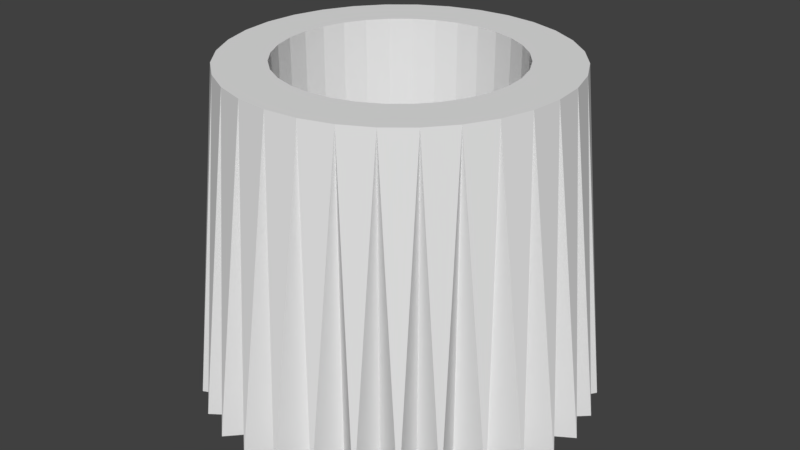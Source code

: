 # Source: tower.blend  (saved by Blender 2.78.0; exported with 4.5.12 LTS)
import bpy
from mathutils import Matrix  # noqa: F401  (used for matrix-valued properties, if any)

bpy.ops.wm.read_factory_settings(use_empty=True)
scene = bpy.context.scene
scene.name = 'Scene'

# ---- collections
col_collection_1 = bpy.data.collections.new('Collection 1'); scene.collection.children.link(col_collection_1)

# ---- world
world_world = bpy.data.worlds.new('World'); scene.world = world_world
world_world.color = (0.05088, 0.05088, 0.05088)
world_world.use_sun_shadow = False
world_world.sun_shadow_jitter_overblur = 0.0
world_world.cycles.sampling_method = 'MANUAL'

# ---- meshes
me_cylinder_001 = bpy.data.meshes.new('Cylinder.001')
me_cylinder_001.from_pydata([(0.000343, 0.9997, -0.002195), (0.000343, 0.9997, 2.0), (0.1954, 0.9805, -0.002195), (0.1954, 0.9805, 2.0), (0.383, 0.9236, -0.002195), (0.383, 0.9236, 2.0), (0.5559, 0.8312, -0.002195), (0.5559, 0.8312, 2.0), (0.7074, 0.7068, -0.002195), (0.7074, 0.7068, 2.0), (0.8318, 0.5553, -0.002195), (0.8318, 0.5553, 2.0), (0.9242, 0.3824, -0.002195), (0.9242, 0.3824, 2.0), (0.9811, 0.1948, -0.002195), (0.9811, 0.1948, 2.0), (1.0, -0.0002816, -0.002195), (1.0, -0.0002816, 2.0), (0.9811, -0.1954, -0.002195), (0.9811, -0.1954, 2.0), (0.9242, -0.383, -0.002195), (0.8318, -0.5559, 2.0), (0.7074, -0.7074, 7.153e-07), (0.7074, -0.7074, 2.0), (0.5559, -0.8318, -0.002195), (0.5559, -0.8318, 2.0), (0.383, -0.9242, 7.153e-07), (0.383, -0.9242, 2.0), (0.1954, -0.9811, -0.002195), (0.1954, -0.9811, 2.0), (0.0003427, -1.0, -0.002195), (0.0003427, -1.0, 2.0), (-0.1947, -0.9811, 7.153e-07), (-0.1947, -0.9811, 2.0), (-0.3823, -0.9242, 7.153e-07), (-0.3823, -0.9242, 2.0), (-0.5552, -0.8318, 7.153e-07), (-0.5552, -0.8318, 2.0), (-0.7068, -0.7074, 7.153e-07), (-0.7068, -0.7074, 2.0), (-0.8311, -0.5559, 7.153e-07), (-0.8311, -0.5559, 2.0), (-0.9235, -0.383, 7.153e-07), (-0.9235, -0.383, 2.0), (-0.9804, -0.1954, 7.153e-07), (-0.9804, -0.1954, 2.0), (-0.9997, -0.0002808, 7.153e-07), (-0.9997, -0.0002808, 2.0), (-0.9804, 0.1948, 7.153e-07), (-0.9804, 0.1948, 2.0), (-0.9235, 0.3824, 7.153e-07), (-0.9235, 0.3824, 2.0), (-0.8311, 0.5553, 7.153e-07), (-0.8311, 0.5553, 2.0), (-0.7068, 0.7068, 7.153e-07), (-0.7068, 0.7068, 2.0), (-0.5552, 0.8312, 7.153e-07), (-0.5552, 0.8312, 2.0), (-0.3823, 0.9236, 7.153e-07), (-0.3823, 0.9236, 2.0), (-0.1947, 0.9805, 7.153e-07), (-0.1947, 0.9805, 2.0), (0.000343, 0.6997, 7.153e-07), (0.000343, 0.6997, 2.0), (0.1369, 0.6863, 7.153e-07), (0.1369, 0.6863, 2.0), (0.2682, 0.6464, -0.002195), (0.2682, 0.6464, 2.0), (0.3892, 0.5818, -0.002195), (0.3892, 0.5818, 2.0), (0.4953, 0.4947, -0.002195), (0.4953, 0.4947, 2.0), (0.5824, 0.3886, -0.002195), (0.5824, 0.3886, 2.0), (0.6471, 0.2676, -0.002195), (0.6471, 0.2676, 2.0), (0.6869, 0.1363, -0.002195), (0.6869, 0.1363, 2.0), (0.7003, -0.0002816, 7.153e-07), (0.7003, -0.0002816, 2.0), (0.6869, -0.1368, -0.002195), (0.6869, -0.1368, 2.0), (0.6471, -0.2682, -0.002195), (0.6471, -0.2682, 2.0), (0.5824, -0.3892, 7.153e-07), (0.5824, -0.3892, 2.0), (0.4953, -0.4953, -0.002195), (0.4953, -0.4953, 2.0), (0.3892, -0.5823, -0.002195), (0.3892, -0.5823, 2.0), (0.2682, -0.647, -0.002195), (0.2682, -0.647, 2.0), (0.1369, -0.6868, 7.153e-07), (0.1369, -0.6868, 2.0), (0.0003427, -0.7003, 7.153e-07), (0.0003427, -0.7003, 2.0), (-0.1362, -0.6868, 7.153e-07), (-0.1362, -0.6868, 2.0), (-0.2675, -0.647, 7.153e-07), (-0.2675, -0.647, 2.0), (-0.3886, -0.5823, 7.153e-07), (-0.3886, -0.5823, 2.0), (-0.4946, -0.4953, 7.153e-07), (-0.4946, -0.4953, 2.0), (-0.5817, -0.3892, 7.153e-07), (-0.5817, -0.3892, 2.0), (-0.6464, -0.2682, 7.153e-07), (-0.6464, -0.2682, 2.0), (-0.6862, -0.1368, 7.153e-07), (-0.6862, -0.1368, 2.0), (-0.6997, -0.0002808, 7.153e-07), (-0.6997, -0.0002808, 2.0), (-0.6862, 0.1363, 7.153e-07), (-0.6862, 0.1363, 2.0), (-0.6464, 0.2676, 7.153e-07), (-0.6464, 0.2676, 2.0), (-0.5817, 0.3886, 7.153e-07), (-0.5817, 0.3886, 2.0), (-0.4946, 0.4947, 7.153e-07), (-0.4946, 0.4947, 2.0), (-0.3886, 0.5818, 7.153e-07), (-0.3886, 0.5818, 2.0), (-0.2675, 0.6464, 7.153e-07), (-0.2675, 0.6464, 2.0), (-0.1362, 0.6863, 7.153e-07), (-0.1362, 0.6863, 2.0), (0.9081, -0.7607, 0.0), (0.9242, -0.383, 2.0), (0.8318, -0.5559, 7.153e-07), (1.054, -0.5637, 0.0), (1.144, -0.3472, 0.0), (1.19, -0.1174, 0.0), (1.19, 0.1169, 0.0), (1.144, 0.3467, 0.0), (1.054, 0.5631, 0.0), (0.9242, 0.7579, 0.0), (0.7586, 0.9236, 0.0), (0.5637, 1.054, 0.0), (0.3473, 1.143, 0.0), (0.1175, 1.189, 0.0), (-0.1168, 1.189, 0.0), (-0.3466, 1.143, 0.0), (-0.5631, 1.054, 0.0), (-0.7579, 0.9236, 0.0), (-0.9235, 0.7579, 0.0), (-1.054, 0.5631, 0.0), (-1.143, 0.3467, 0.0), (-1.189, 0.1169, 0.0), (-1.189, -0.1174, 0.0), (-1.143, -0.3472, 0.0), (-1.054, -0.5637, 0.0), (-0.9235, -0.7585, 0.0), (-0.7579, -0.9242, 0.0), (-0.5631, -1.054, 0.0), (-0.3466, -1.144, 0.0), (-0.1168, -1.19, 0.0), (0.1175, -1.19, -0.008616), (0.3473, -1.144, 0.0), (0.5637, -1.054, 0.0), (0.7586, -0.9242, 0.0)], [], [(3, 2, 139), (3, 5, 138), (5, 7, 137), (9, 8, 136), (9, 11, 135), (12, 10, 134), (15, 14, 133), (15, 17, 132), (19, 18, 131), (18, 19, 130), (23, 22, 126), (23, 25, 159), (25, 27, 158), (29, 28, 157), (29, 31, 156), (32, 30, 155), (35, 34, 154), (35, 37, 153), (39, 38, 152), (38, 39, 151), (41, 43, 150), (45, 44, 149), (45, 47, 148), (47, 49, 147), (51, 50, 146), (51, 53, 145), (54, 52, 144), (57, 56, 143), (57, 59, 142), (61, 60, 141), (60, 61, 140), (62, 64, 65, 63), (64, 66, 67, 65), (66, 68, 69, 67), (68, 70, 71, 69), (70, 72, 73, 71), (72, 74, 75, 73), (74, 76, 77, 75), (76, 78, 79, 77), (78, 80, 81, 79), (80, 82, 83, 81), (82, 84, 85, 83), (84, 86, 87, 85), (86, 88, 89, 87), (88, 90, 91, 89), (90, 92, 93, 91), (92, 94, 95, 93), (94, 96, 97, 95), (96, 98, 99, 97), (98, 100, 101, 99), (100, 102, 103, 101), (102, 104, 105, 103), (104, 106, 107, 105), (106, 108, 109, 107), (108, 110, 111, 109), (110, 112, 113, 111), (112, 114, 115, 113), (114, 116, 117, 115), (116, 118, 119, 117), (118, 120, 121, 119), (120, 122, 123, 121), (122, 124, 125, 123), (124, 62, 63, 125), (0, 2, 64, 62), (3, 1, 63, 65), (2, 4, 66, 64), (5, 3, 65, 67), (4, 6, 68, 66), (7, 5, 67, 69), (6, 8, 70, 68), (9, 7, 69, 71), (8, 10, 72, 70), (11, 9, 71, 73), (10, 12, 74, 72), (13, 11, 73, 75), (12, 14, 76, 74), (15, 13, 75, 77), (14, 16, 78, 76), (17, 15, 77, 79), (16, 18, 80, 78), (19, 17, 79, 81), (18, 20, 82, 80), (127, 19, 81, 83), (20, 128, 84, 82), (21, 127, 83, 85), (128, 22, 86, 84), (23, 21, 85, 87), (22, 24, 88, 86), (25, 23, 87, 89), (24, 26, 90, 88), (27, 25, 89, 91), (26, 28, 92, 90), (29, 27, 91, 93), (28, 30, 94, 92), (31, 29, 93, 95), (30, 32, 96, 94), (33, 31, 95, 97), (32, 34, 98, 96), (35, 33, 97, 99), (34, 36, 100, 98), (37, 35, 99, 101), (36, 38, 102, 100), (39, 37, 101, 103), (38, 40, 104, 102), (41, 39, 103, 105), (40, 42, 106, 104), (43, 41, 105, 107), (42, 44, 108, 106), (45, 43, 107, 109), (44, 46, 110, 108), (47, 45, 109, 111), (46, 48, 112, 110), (49, 47, 111, 113), (48, 50, 114, 112), (51, 49, 113, 115), (50, 52, 116, 114), (53, 51, 115, 117), (52, 54, 118, 116), (55, 53, 117, 119), (54, 56, 120, 118), (57, 55, 119, 121), (56, 58, 122, 120), (59, 57, 121, 123), (58, 60, 124, 122), (61, 59, 123, 125), (60, 0, 62, 124), (1, 61, 125, 63), (22, 128, 126), (21, 23, 126), (128, 21, 126), (21, 128, 129), (128, 20, 129), (127, 21, 129), (20, 127, 129), (127, 20, 130), (20, 18, 130), (19, 127, 130), (18, 16, 131), (17, 19, 131), (16, 17, 131), (14, 15, 132), (17, 16, 132), (16, 14, 132), (14, 12, 133), (13, 15, 133), (12, 13, 133), (11, 13, 134), (10, 11, 134), (13, 12, 134), (8, 9, 135), (11, 10, 135), (10, 8, 135), (8, 6, 136), (7, 9, 136), (6, 7, 136), (4, 5, 137), (7, 6, 137), (6, 4, 137), (2, 3, 138), (5, 4, 138), (4, 2, 138), (0, 1, 139), (1, 3, 139), (2, 0, 139), (1, 0, 140), (0, 60, 140), (61, 1, 140), (60, 58, 141), (59, 61, 141), (58, 59, 141), (56, 57, 142), (59, 58, 142), (58, 56, 142), (56, 54, 143), (55, 57, 143), (54, 55, 143), (53, 55, 144), (52, 53, 144), (55, 54, 144), (50, 51, 145), (53, 52, 145), (52, 50, 145), (50, 48, 146), (49, 51, 146), (48, 49, 146), (46, 47, 147), (49, 48, 147), (48, 46, 147), (44, 45, 148), (47, 46, 148), (46, 44, 148), (44, 42, 149), (43, 45, 149), (42, 43, 149), (40, 41, 150), (43, 42, 150), (42, 40, 150), (41, 40, 151), (40, 38, 151), (39, 41, 151), (38, 36, 152), (37, 39, 152), (36, 37, 152), (34, 35, 153), (37, 36, 153), (36, 34, 153), (34, 32, 154), (33, 35, 154), (32, 33, 154), (31, 33, 155), (30, 31, 155), (33, 32, 155), (28, 29, 156), (31, 30, 156), (30, 28, 156), (28, 26, 157), (27, 29, 157), (26, 27, 157), (24, 25, 158), (27, 26, 158), (26, 24, 158), (22, 23, 159), (25, 24, 159), (24, 22, 159)])
me_cylinder_001.use_remesh_preserve_volume = False
me_cylinder_001.use_remesh_preserve_attributes = False
me_cylinder_001.use_mirror_vertex_groups = False
me_cylinder_001.update()

# ---- objects
ob_cylinder = bpy.data.objects.new('Cylinder', me_cylinder_001)

# ---- transforms, parenting, visibility, modifiers, constraints
ob_cylinder.location = (0.0, 0.0, 0.0)
ob_cylinder.lineart.crease_threshold = 0.0

# ---- collection membership
col_collection_1.objects.link(ob_cylinder)

# ---- scene / render settings (as saved in the file)
scene.frame_start = 1; scene.frame_end = 250; scene.frame_set(1)
scene.render.engine = 'BLENDER_EEVEE_NEXT'
scene.render.resolution_percentage = 50
scene.render.dither_intensity = 0.0
scene.cycles.use_denoising = False
scene.cycles.samples = 128
scene.cycles.sampling_pattern = 'TABULATED_SOBOL'
scene.cycles.light_sampling_threshold = 0.0
scene.cycles.use_adaptive_sampling = False
scene.cycles.use_light_tree = False
scene.cycles.blur_glossy = 0.0
scene.cycles.sample_clamp_indirect = 0.0
scene.view_settings.view_transform = 'Standard'
bpy.context.view_layer.update()

# ---- added for rendering (the .blend has no active camera and no usable light): camera, sun
cam_auto = bpy.data.cameras.new('AutoCamera')
cam_auto.lens = 50.0
cam_auto.sensor_width = 36.0
cam_auto.clip_end = 1000.0
ob_auto_camera = bpy.data.objects.new('AutoCamera', cam_auto)
scene.collection.objects.link(ob_auto_camera)
ob_auto_camera.location = (3.62558, -4.35057, 3.89588)
ob_auto_camera.rotation_euler = (1.09748, -7.21219e-08, 0.694738)
scene.camera = ob_auto_camera
light_auto_sun = bpy.data.lights.new('AutoSun', 'SUN')
light_auto_sun.energy = 3.0
light_auto_sun.angle = 0.0523599
ob_auto_sun = bpy.data.objects.new('AutoSun', light_auto_sun)
scene.collection.objects.link(ob_auto_sun)
ob_auto_sun.rotation_euler = (0.872665, 0.174533, 0.523599)
bpy.context.view_layer.update()
